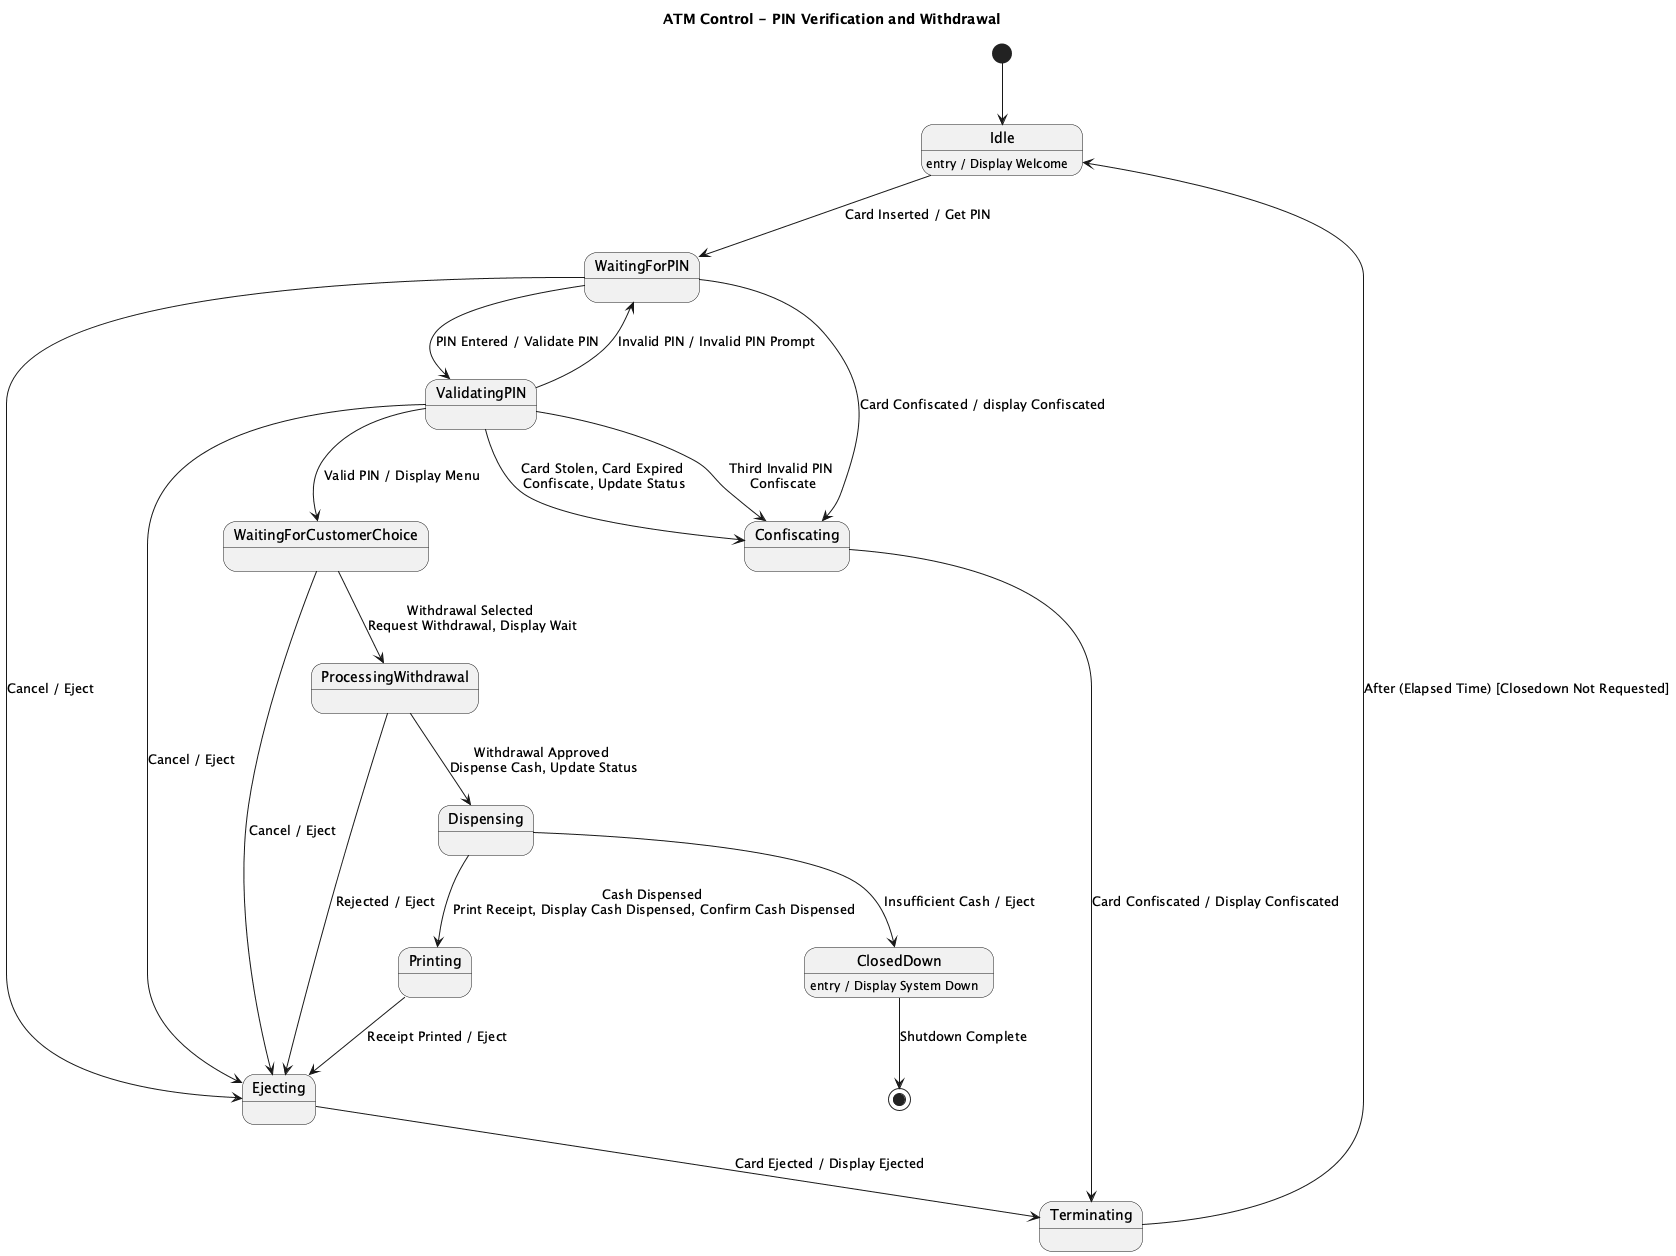

The diagram above was rendered by PlantUML. Its source (embedded in the PNG):
@startuml
title ATM Control - PIN Verification and Withdrawal

[*] --> Idle

state Idle
state WaitingForPIN
state ValidatingPIN
state WaitingForCustomerChoice
state ProcessingWithdrawal
state Dispensing
state Printing
state Ejecting
state Confiscating
state Terminating
state ClosedDown

Idle : entry / Display Welcome
ClosedDown : entry / Display System Down

Idle --> WaitingForPIN : Card Inserted / Get PIN

WaitingForPIN --> ValidatingPIN : PIN Entered / Validate PIN
WaitingForPIN --> Confiscating : Card Confiscated / display Confiscated
ValidatingPIN --> WaitingForPIN : Invalid PIN / Invalid PIN Prompt

ValidatingPIN --> Confiscating : Card Stolen, Card Expired \nConfiscate, Update Status
ValidatingPIN --> Confiscating : Third Invalid PIN \nConfiscate

ValidatingPIN --> WaitingForCustomerChoice : Valid PIN / Display Menu

WaitingForPIN --> Ejecting : Cancel / Eject
WaitingForCustomerChoice --> Ejecting : Cancel / Eject
ValidatingPIN --> Ejecting : Cancel / Eject

WaitingForCustomerChoice --> ProcessingWithdrawal : Withdrawal Selected \nRequest Withdrawal, Display Wait

ProcessingWithdrawal --> Dispensing : Withdrawal Approved \nDispense Cash, Update Status
ProcessingWithdrawal --> Ejecting : Rejected / Eject

Dispensing --> Printing : Cash Dispensed \nPrint Receipt, Display Cash Dispensed, Confirm Cash Dispensed
Dispensing --> ClosedDown : Insufficient Cash / Eject

Printing --> Ejecting : Receipt Printed / Eject

Ejecting --> Terminating : Card Ejected / Display Ejected
Confiscating --> Terminating : Card Confiscated / Display Confiscated

Terminating --> Idle : After (Elapsed Time) [Closedown Not Requested]

ClosedDown --> [*] : Shutdown Complete

@enduml